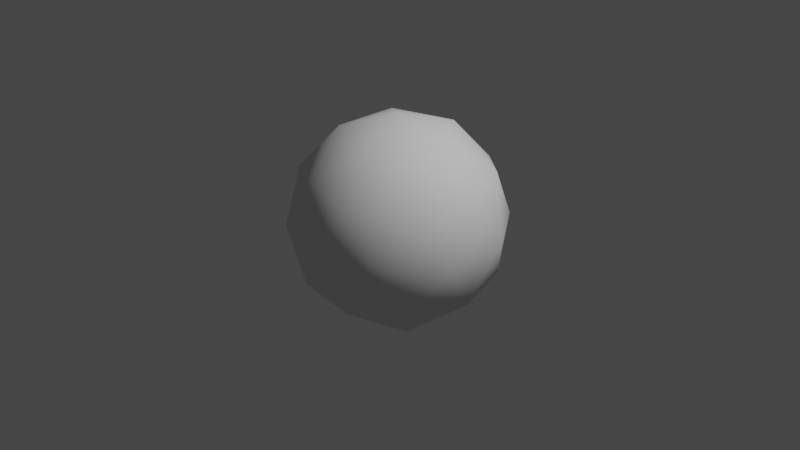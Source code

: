 # Source: BCellBlend.blend  (saved by Blender 3.2.14; exported with 4.5.12 LTS)
import bpy
from mathutils import Matrix  # noqa: F401  (used for matrix-valued properties, if any)

bpy.ops.wm.read_factory_settings(use_empty=True)
scene = bpy.context.scene
scene.name = 'Scene'

# ---- collections
col_collection = bpy.data.collections.new('Collection'); scene.collection.children.link(col_collection)

# ---- world
world_world = bpy.data.worlds.new('World'); scene.world = world_world
world_world.use_nodes = True; world_world.node_tree.nodes.clear()
_N = world_world.node_tree.nodes; _L = world_world.node_tree.links
n0 = _N.new('ShaderNodeOutputWorld'); n0.name = 'World Output'; n0.location = (300, 300)
n1 = _N.new('ShaderNodeBackground'); n1.name = 'Background'; n1.location = (10, 300)
n1.inputs[0].default_value = (0.05088, 0.05088, 0.05088, 1.0)
_L.new(n1.outputs[0], n0.inputs[0])
n0.is_active_output = True
world_world.color = (0.05088, 0.05088, 0.05088)
world_world.use_sun_shadow = False
world_world.sun_shadow_jitter_overblur = 0.0

# ---- cameras
cam_camera = bpy.data.cameras.new('Camera')
cam_camera.clip_end = 100.0
cam_camera.ortho_scale = 7.314

# ---- lights
light_light = bpy.data.lights.new('Light', 'POINT')
light_light.transmission_factor = 0.0
light_light.energy = 1000.0
light_light.shadow_soft_size = 0.1
light_light.shadow_maximum_resolution = 0.006
light_light.use_absolute_resolution = True

# ---- meshes
me_icosphere = bpy.data.meshes.new('Icosphere')
me_icosphere.from_pydata([(0.0, 0.0, -1.0), (0.7236, -0.5257, -0.4472), (-0.2764, -0.8506, -0.4472), (-0.8944, 0.0, -0.4472), (-0.2764, 0.8506, -0.4472), (0.7236, 0.5257, -0.4472), (0.2764, -0.8506, 0.4472), (-0.7236, -0.5257, 0.4472), (-0.7236, 0.5257, 0.4472), (0.2764, 0.8506, 0.4472), (0.8944, 0.0, 0.4472), (0.0, 0.0, 1.0), (-0.1625, -0.5, -0.8507), (0.4253, -0.309, -0.8507), (0.2629, -0.809, -0.5257), (0.8506, 0.0, -0.5257), (0.4253, 0.309, -0.8507), (-0.5257, 0.0, -0.8507), (-0.6882, -0.5, -0.5257), (-0.1625, 0.5, -0.8507), (-0.6882, 0.5, -0.5257), (0.2629, 0.809, -0.5257), (0.9511, -0.309, 0.0), (0.9511, 0.309, 0.0), (0.0, -1.0, 0.0), (0.5878, -0.809, 0.0), (-0.9511, -0.309, 0.0), (-0.5878, -0.809, 0.0), (-0.5878, 0.809, 0.0), (-0.9511, 0.309, 0.0), (0.5878, 0.809, 0.0), (0.0, 1.0, 0.0), (0.6882, -0.5, 0.5257), (-0.2629, -0.809, 0.5257), (-0.8506, 0.0, 0.5257), (-0.2629, 0.809, 0.5257), (0.6882, 0.5, 0.5257), (0.1625, -0.5, 0.8507), (0.5257, 0.0, 0.8507), (-0.4253, -0.309, 0.8507), (-0.4253, 0.309, 0.8507), (0.1625, 0.5, 0.8507)], [], [(0, 13, 12), (1, 13, 15), (0, 12, 17), (0, 17, 19), (0, 19, 16), (1, 15, 22), (2, 14, 24), (3, 18, 26), (4, 20, 28), (5, 21, 30), (1, 22, 25), (2, 24, 27), (3, 26, 29), (4, 28, 31), (5, 30, 23), (6, 32, 37), (7, 33, 39), (8, 34, 40), (9, 35, 41), (10, 36, 38), (38, 41, 11), (38, 36, 41), (36, 9, 41), (41, 40, 11), (41, 35, 40), (35, 8, 40), (40, 39, 11), (40, 34, 39), (34, 7, 39), (39, 37, 11), (39, 33, 37), (33, 6, 37), (37, 38, 11), (37, 32, 38), (32, 10, 38), (23, 36, 10), (23, 30, 36), (30, 9, 36), (31, 35, 9), (31, 28, 35), (28, 8, 35), (29, 34, 8), (29, 26, 34), (26, 7, 34), (27, 33, 7), (27, 24, 33), (24, 6, 33), (25, 32, 6), (25, 22, 32), (22, 10, 32), (30, 31, 9), (30, 21, 31), (21, 4, 31), (28, 29, 8), (28, 20, 29), (20, 3, 29), (26, 27, 7), (26, 18, 27), (18, 2, 27), (24, 25, 6), (24, 14, 25), (14, 1, 25), (22, 23, 10), (22, 15, 23), (15, 5, 23), (16, 21, 5), (16, 19, 21), (19, 4, 21), (19, 20, 4), (19, 17, 20), (17, 3, 20), (17, 18, 3), (17, 12, 18), (12, 2, 18), (15, 16, 5), (15, 13, 16), (13, 0, 16), (12, 14, 2), (12, 13, 14), (13, 1, 14)])
me_icosphere.polygons.foreach_set('use_smooth', [True] * 80)
_uv = me_icosphere.uv_layers.new(name='UVMap')
_uv.uv.foreach_set('vector', [0.1818, 0.01381, 0.2273, 0.1713, 0.1364, 0.1713, 0.2727, 0.3287, 0.3182, 0.1713, 0.3636, 0.3287, 0.9091, 0.01381, 0.9545, 0.1713, 0.8636, 0.1713, 0.7273, 0.01381, 0.7727, 0.1713, 0.6818, 0.1713, 0.5455, 0.01381, 0.5909, 0.1713, 0.5, 0.1713, 0.2727, 0.3287, 0.3636, 0.3287, 0.3182, 0.4862, 0.09091, 0.3287, 0.1818, 0.3287, 0.1364, 0.4862, 0.8182, 0.3287, 0.9091, 0.3287, 0.8636, 0.4862, 0.6364, 0.3287, 0.7273, 0.3287, 0.6818, 0.4862, 0.4545, 0.3287, 0.5455, 0.3287, 0.5, 0.4862, 0.2727, 0.3287, 0.3182, 0.4862, 0.2273, 0.4862, 0.09091, 0.3287, 0.1364, 0.4862, 0.04546, 0.4862, 0.8182, 0.3287, 0.8636, 0.4862, 0.7727, 0.4862, 0.6364, 0.3287, 0.6818, 0.4862, 0.5909, 0.4862, 0.4545, 0.3287, 0.5, 0.4862, 0.4091, 0.4862, 0.1818, 0.6437, 0.2727, 0.6437, 0.2273, 0.8011, 0.0, 0.6437, 0.09091, 0.6437, 0.04546, 0.8011, 0.7273, 0.6437, 0.8182, 0.6437, 0.7727, 0.8011, 0.5455, 0.6437, 0.6364, 0.6437, 0.5909, 0.8011, 0.3636, 0.6437, 0.4545, 0.6437, 0.4091, 0.8011, 0.4091, 0.8011, 0.5, 0.8011, 0.4545, 0.9586, 0.4091, 0.8011, 0.4545, 0.6437, 0.5, 0.8011, 0.4545, 0.6437, 0.5455, 0.6437, 0.5, 0.8011, 0.5909, 0.8011, 0.6818, 0.8011, 0.6364, 0.9586, 0.5909, 0.8011, 0.6364, 0.6437, 0.6818, 0.8011, 0.6364, 0.6437, 0.7273, 0.6437, 0.6818, 0.8011, 0.7727, 0.8011, 0.8636, 0.8011, 0.8182, 0.9586, 0.7727, 0.8011, 0.8182, 0.6437, 0.8636, 0.8011, 0.8182, 0.6437, 0.9091, 0.6437, 0.8636, 0.8011, 0.04546, 0.8011, 0.1364, 0.8011, 0.09091, 0.9586, 0.04546, 0.8011, 0.09091, 0.6437, 0.1364, 0.8011, 0.09091, 0.6437, 0.1818, 0.6437, 0.1364, 0.8011, 0.2273, 0.8011, 0.3182, 0.8011, 0.2727, 0.9586, 0.2273, 0.8011, 0.2727, 0.6437, 0.3182, 0.8011, 0.2727, 0.6437, 0.3636, 0.6437, 0.3182, 0.8011, 0.4091, 0.4862, 0.4545, 0.6437, 0.3636, 0.6437, 0.4091, 0.4862, 0.5, 0.4862, 0.4545, 0.6437, 0.5, 0.4862, 0.5455, 0.6437, 0.4545, 0.6437, 0.5909, 0.4862, 0.6364, 0.6437, 0.5455, 0.6437, 0.5909, 0.4862, 0.6818, 0.4862, 0.6364, 0.6437, 0.6818, 0.4862, 0.7273, 0.6437, 0.6364, 0.6437, 0.7727, 0.4862, 0.8182, 0.6437, 0.7273, 0.6437, 0.7727, 0.4862, 0.8636, 0.4862, 0.8182, 0.6437, 0.8636, 0.4862, 0.9091, 0.6437, 0.8182, 0.6437, 0.04546, 0.4862, 0.09091, 0.6437, 0.0, 0.6437, 0.04546, 0.4862, 0.1364, 0.4862, 0.09091, 0.6437, 0.1364, 0.4862, 0.1818, 0.6437, 0.09091, 0.6437, 0.2273, 0.4862, 0.2727, 0.6437, 0.1818, 0.6437, 0.2273, 0.4862, 0.3182, 0.4862, 0.2727, 0.6437, 0.3182, 0.4862, 0.3636, 0.6437, 0.2727, 0.6437, 0.5, 0.4862, 0.5909, 0.4862, 0.5455, 0.6437, 0.5, 0.4862, 0.5455, 0.3287, 0.5909, 0.4862, 0.5455, 0.3287, 0.6364, 0.3287, 0.5909, 0.4862, 0.6818, 0.4862, 0.7727, 0.4862, 0.7273, 0.6437, 0.6818, 0.4862, 0.7273, 0.3287, 0.7727, 0.4862, 0.7273, 0.3287, 0.8182, 0.3287, 0.7727, 0.4862, 0.8636, 0.4862, 0.9545, 0.4862, 0.9091, 0.6437, 0.8636, 0.4862, 0.9091, 0.3287, 0.9545, 0.4862, 0.9091, 0.3287, 1.0, 0.3287, 0.9545, 0.4862, 0.1364, 0.4862, 0.2273, 0.4862, 0.1818, 0.6437, 0.1364, 0.4862, 0.1818, 0.3287, 0.2273, 0.4862, 0.1818, 0.3287, 0.2727, 0.3287, 0.2273, 0.4862, 0.3182, 0.4862, 0.4091, 0.4862, 0.3636, 0.6437, 0.3182, 0.4862, 0.3636, 0.3287, 0.4091, 0.4862, 0.3636, 0.3287, 0.4545, 0.3287, 0.4091, 0.4862, 0.5, 0.1713, 0.5455, 0.3287, 0.4545, 0.3287, 0.5, 0.1713, 0.5909, 0.1713, 0.5455, 0.3287, 0.5909, 0.1713, 0.6364, 0.3287, 0.5455, 0.3287, 0.6818, 0.1713, 0.7273, 0.3287, 0.6364, 0.3287, 0.6818, 0.1713, 0.7727, 0.1713, 0.7273, 0.3287, 0.7727, 0.1713, 0.8182, 0.3287, 0.7273, 0.3287, 0.8636, 0.1713, 0.9091, 0.3287, 0.8182, 0.3287, 0.8636, 0.1713, 0.9545, 0.1713, 0.9091, 0.3287, 0.9545, 0.1713, 1.0, 0.3287, 0.9091, 0.3287, 0.3636, 0.3287, 0.4091, 0.1713, 0.4545, 0.3287, 0.3636, 0.3287, 0.3182, 0.1713, 0.4091, 0.1713, 0.3182, 0.1713, 0.3636, 0.01381, 0.4091, 0.1713, 0.1364, 0.1713, 0.1818, 0.3287, 0.09091, 0.3287, 0.1364, 0.1713, 0.2273, 0.1713, 0.1818, 0.3287, 0.2273, 0.1713, 0.2727, 0.3287, 0.1818, 0.3287])
me_icosphere.update()
me_icosphere_001 = bpy.data.meshes.new('Icosphere.001')
me_icosphere_001.from_pydata([(0.0, 0.0, -1.0), (0.7236, -0.5257, -0.4472), (-0.2764, -0.8506, -0.4472), (-0.8944, 0.0, -0.4472), (-0.2764, 0.8506, -0.4472), (0.7236, 0.5257, -0.4472), (0.2764, -0.8506, 0.4472), (-0.7236, -0.5257, 0.4472), (-0.7236, 0.5257, 0.4472), (0.2764, 0.8506, 0.4472), (0.8944, 0.0, 0.4472), (0.0, 0.0, 1.0)], [], [(0, 1, 2), (1, 0, 5), (0, 2, 3), (0, 3, 4), (0, 4, 5), (1, 5, 10), (2, 1, 6), (3, 2, 7), (4, 3, 8), (5, 4, 9), (1, 10, 6), (2, 6, 7), (3, 7, 8), (4, 8, 9), (5, 9, 10), (6, 10, 11), (7, 6, 11), (8, 7, 11), (9, 8, 11), (10, 9, 11)])
me_icosphere_001.polygons.foreach_set('use_smooth', [True] * 20)
_uv = me_icosphere_001.uv_layers.new(name='UVMap')
_uv.uv.foreach_set('vector', [0.1818, 0.01381, 0.2727, 0.3287, 0.09091, 0.3287, 0.2727, 0.3287, 0.3636, 0.01381, 0.4545, 0.3287, 0.9091, 0.01381, 1.0, 0.3287, 0.8182, 0.3287, 0.7273, 0.01381, 0.8182, 0.3287, 0.6364, 0.3287, 0.5455, 0.01381, 0.6364, 0.3287, 0.4545, 0.3287, 0.2727, 0.3287, 0.4545, 0.3287, 0.3636, 0.6437, 0.09091, 0.3287, 0.2727, 0.3287, 0.1818, 0.6437, 0.8182, 0.3287, 1.0, 0.3287, 0.9091, 0.6437, 0.6364, 0.3287, 0.8182, 0.3287, 0.7273, 0.6437, 0.4545, 0.3287, 0.6364, 0.3287, 0.5455, 0.6437, 0.2727, 0.3287, 0.3636, 0.6437, 0.1818, 0.6437, 0.09091, 0.3287, 0.1818, 0.6437, 0.0, 0.6437, 0.8182, 0.3287, 0.9091, 0.6437, 0.7273, 0.6437, 0.6364, 0.3287, 0.7273, 0.6437, 0.5455, 0.6437, 0.4545, 0.3287, 0.5455, 0.6437, 0.3636, 0.6437, 0.1818, 0.6437, 0.3636, 0.6437, 0.2727, 0.9586, 0.0, 0.6437, 0.1818, 0.6437, 0.09091, 0.9586, 0.7273, 0.6437, 0.9091, 0.6437, 0.8182, 0.9586, 0.5455, 0.6437, 0.7273, 0.6437, 0.6364, 0.9586, 0.3636, 0.6437, 0.5455, 0.6437, 0.4545, 0.9586])
me_icosphere_001.update()
me_icosphere_002 = bpy.data.meshes.new('Icosphere.002')
me_icosphere_002.from_pydata([(0.0, 0.0, -1.0), (0.7236, -0.5257, -0.4472), (-0.2764, -0.8506, -0.4472), (-0.8944, 0.0, -0.4472), (-0.2764, 0.8506, -0.4472), (0.7236, 0.5257, -0.4472), (0.2764, -0.8506, 0.4472), (-0.7236, -0.5257, 0.4472), (-0.7236, 0.5257, 0.4472), (0.2764, 0.8506, 0.4472), (0.8944, 0.0, 0.4472), (0.0, 0.0, 1.0), (-0.1625, -0.5, -0.8507), (0.4253, -0.309, -0.8507), (0.2629, -0.809, -0.5257), (0.8506, 0.0, -0.5257), (0.4253, 0.309, -0.8507), (-0.5257, 0.0, -0.8507), (-0.6882, -0.5, -0.5257), (-0.1625, 0.5, -0.8507), (-0.6882, 0.5, -0.5257), (0.2629, 0.809, -0.5257), (0.9511, -0.309, 0.0), (0.9511, 0.309, 0.0), (0.0, -1.0, 0.0), (0.5878, -0.809, 0.0), (-0.9511, -0.309, 0.0), (-0.5878, -0.809, 0.0), (-0.5878, 0.809, 0.0), (-0.9511, 0.309, 0.0), (0.5878, 0.809, 0.0), (0.0, 1.0, 0.0), (0.6882, -0.5, 0.5257), (-0.2629, -0.809, 0.5257), (-0.8506, 0.0, 0.5257), (-0.2629, 0.809, 0.5257), (0.6882, 0.5, 0.5257), (0.1625, -0.5, 0.8507), (0.5257, 0.0, 0.8507), (-0.4253, -0.309, 0.8507), (-0.4253, 0.309, 0.8507), (0.1625, 0.5, 0.8507)], [], [(0, 13, 12), (1, 13, 15), (0, 12, 17), (0, 17, 19), (0, 19, 16), (1, 15, 22), (2, 14, 24), (3, 18, 26), (4, 20, 28), (5, 21, 30), (1, 22, 25), (2, 24, 27), (3, 26, 29), (4, 28, 31), (5, 30, 23), (6, 32, 37), (7, 33, 39), (8, 34, 40), (9, 35, 41), (10, 36, 38), (38, 41, 11), (38, 36, 41), (36, 9, 41), (41, 40, 11), (41, 35, 40), (35, 8, 40), (40, 39, 11), (40, 34, 39), (34, 7, 39), (39, 37, 11), (39, 33, 37), (33, 6, 37), (37, 38, 11), (37, 32, 38), (32, 10, 38), (23, 36, 10), (23, 30, 36), (30, 9, 36), (31, 35, 9), (31, 28, 35), (28, 8, 35), (29, 34, 8), (29, 26, 34), (26, 7, 34), (27, 33, 7), (27, 24, 33), (24, 6, 33), (25, 32, 6), (25, 22, 32), (22, 10, 32), (30, 31, 9), (30, 21, 31), (21, 4, 31), (28, 29, 8), (28, 20, 29), (20, 3, 29), (26, 27, 7), (26, 18, 27), (18, 2, 27), (24, 25, 6), (24, 14, 25), (14, 1, 25), (22, 23, 10), (22, 15, 23), (15, 5, 23), (16, 21, 5), (16, 19, 21), (19, 4, 21), (19, 20, 4), (19, 17, 20), (17, 3, 20), (17, 18, 3), (17, 12, 18), (12, 2, 18), (15, 16, 5), (15, 13, 16), (13, 0, 16), (12, 14, 2), (12, 13, 14), (13, 1, 14)])
me_icosphere_002.polygons.foreach_set('use_smooth', [True] * 80)
_uv = me_icosphere_002.uv_layers.new(name='UVMap')
_uv.uv.foreach_set('vector', [0.1818, 0.01381, 0.2273, 0.1713, 0.1364, 0.1713, 0.2727, 0.3287, 0.3182, 0.1713, 0.3636, 0.3287, 0.9091, 0.01381, 0.9545, 0.1713, 0.8636, 0.1713, 0.7273, 0.01381, 0.7727, 0.1713, 0.6818, 0.1713, 0.5455, 0.01381, 0.5909, 0.1713, 0.5, 0.1713, 0.2727, 0.3287, 0.3636, 0.3287, 0.3182, 0.4862, 0.09091, 0.3287, 0.1818, 0.3287, 0.1364, 0.4862, 0.8182, 0.3287, 0.9091, 0.3287, 0.8636, 0.4862, 0.6364, 0.3287, 0.7273, 0.3287, 0.6818, 0.4862, 0.4545, 0.3287, 0.5455, 0.3287, 0.5, 0.4862, 0.2727, 0.3287, 0.3182, 0.4862, 0.2273, 0.4862, 0.09091, 0.3287, 0.1364, 0.4862, 0.04546, 0.4862, 0.8182, 0.3287, 0.8636, 0.4862, 0.7727, 0.4862, 0.6364, 0.3287, 0.6818, 0.4862, 0.5909, 0.4862, 0.4545, 0.3287, 0.5, 0.4862, 0.4091, 0.4862, 0.1818, 0.6437, 0.2727, 0.6437, 0.2273, 0.8011, 0.0, 0.6437, 0.09091, 0.6437, 0.04546, 0.8011, 0.7273, 0.6437, 0.8182, 0.6437, 0.7727, 0.8011, 0.5455, 0.6437, 0.6364, 0.6437, 0.5909, 0.8011, 0.3636, 0.6437, 0.4545, 0.6437, 0.4091, 0.8011, 0.4091, 0.8011, 0.5, 0.8011, 0.4545, 0.9586, 0.4091, 0.8011, 0.4545, 0.6437, 0.5, 0.8011, 0.4545, 0.6437, 0.5455, 0.6437, 0.5, 0.8011, 0.5909, 0.8011, 0.6818, 0.8011, 0.6364, 0.9586, 0.5909, 0.8011, 0.6364, 0.6437, 0.6818, 0.8011, 0.6364, 0.6437, 0.7273, 0.6437, 0.6818, 0.8011, 0.7727, 0.8011, 0.8636, 0.8011, 0.8182, 0.9586, 0.7727, 0.8011, 0.8182, 0.6437, 0.8636, 0.8011, 0.8182, 0.6437, 0.9091, 0.6437, 0.8636, 0.8011, 0.04546, 0.8011, 0.1364, 0.8011, 0.09091, 0.9586, 0.04546, 0.8011, 0.09091, 0.6437, 0.1364, 0.8011, 0.09091, 0.6437, 0.1818, 0.6437, 0.1364, 0.8011, 0.2273, 0.8011, 0.3182, 0.8011, 0.2727, 0.9586, 0.2273, 0.8011, 0.2727, 0.6437, 0.3182, 0.8011, 0.2727, 0.6437, 0.3636, 0.6437, 0.3182, 0.8011, 0.4091, 0.4862, 0.4545, 0.6437, 0.3636, 0.6437, 0.4091, 0.4862, 0.5, 0.4862, 0.4545, 0.6437, 0.5, 0.4862, 0.5455, 0.6437, 0.4545, 0.6437, 0.5909, 0.4862, 0.6364, 0.6437, 0.5455, 0.6437, 0.5909, 0.4862, 0.6818, 0.4862, 0.6364, 0.6437, 0.6818, 0.4862, 0.7273, 0.6437, 0.6364, 0.6437, 0.7727, 0.4862, 0.8182, 0.6437, 0.7273, 0.6437, 0.7727, 0.4862, 0.8636, 0.4862, 0.8182, 0.6437, 0.8636, 0.4862, 0.9091, 0.6437, 0.8182, 0.6437, 0.04546, 0.4862, 0.09091, 0.6437, 0.0, 0.6437, 0.04546, 0.4862, 0.1364, 0.4862, 0.09091, 0.6437, 0.1364, 0.4862, 0.1818, 0.6437, 0.09091, 0.6437, 0.2273, 0.4862, 0.2727, 0.6437, 0.1818, 0.6437, 0.2273, 0.4862, 0.3182, 0.4862, 0.2727, 0.6437, 0.3182, 0.4862, 0.3636, 0.6437, 0.2727, 0.6437, 0.5, 0.4862, 0.5909, 0.4862, 0.5455, 0.6437, 0.5, 0.4862, 0.5455, 0.3287, 0.5909, 0.4862, 0.5455, 0.3287, 0.6364, 0.3287, 0.5909, 0.4862, 0.6818, 0.4862, 0.7727, 0.4862, 0.7273, 0.6437, 0.6818, 0.4862, 0.7273, 0.3287, 0.7727, 0.4862, 0.7273, 0.3287, 0.8182, 0.3287, 0.7727, 0.4862, 0.8636, 0.4862, 0.9545, 0.4862, 0.9091, 0.6437, 0.8636, 0.4862, 0.9091, 0.3287, 0.9545, 0.4862, 0.9091, 0.3287, 1.0, 0.3287, 0.9545, 0.4862, 0.1364, 0.4862, 0.2273, 0.4862, 0.1818, 0.6437, 0.1364, 0.4862, 0.1818, 0.3287, 0.2273, 0.4862, 0.1818, 0.3287, 0.2727, 0.3287, 0.2273, 0.4862, 0.3182, 0.4862, 0.4091, 0.4862, 0.3636, 0.6437, 0.3182, 0.4862, 0.3636, 0.3287, 0.4091, 0.4862, 0.3636, 0.3287, 0.4545, 0.3287, 0.4091, 0.4862, 0.5, 0.1713, 0.5455, 0.3287, 0.4545, 0.3287, 0.5, 0.1713, 0.5909, 0.1713, 0.5455, 0.3287, 0.5909, 0.1713, 0.6364, 0.3287, 0.5455, 0.3287, 0.6818, 0.1713, 0.7273, 0.3287, 0.6364, 0.3287, 0.6818, 0.1713, 0.7727, 0.1713, 0.7273, 0.3287, 0.7727, 0.1713, 0.8182, 0.3287, 0.7273, 0.3287, 0.8636, 0.1713, 0.9091, 0.3287, 0.8182, 0.3287, 0.8636, 0.1713, 0.9545, 0.1713, 0.9091, 0.3287, 0.9545, 0.1713, 1.0, 0.3287, 0.9091, 0.3287, 0.3636, 0.3287, 0.4091, 0.1713, 0.4545, 0.3287, 0.3636, 0.3287, 0.3182, 0.1713, 0.4091, 0.1713, 0.3182, 0.1713, 0.3636, 0.01381, 0.4091, 0.1713, 0.1364, 0.1713, 0.1818, 0.3287, 0.09091, 0.3287, 0.1364, 0.1713, 0.2273, 0.1713, 0.1818, 0.3287, 0.2273, 0.1713, 0.2727, 0.3287, 0.1818, 0.3287])
me_icosphere_002.update()
arm_armature = bpy.data.armatures.new('Armature')  # bones are not reproduced

# ---- objects
ob_light = bpy.data.objects.new('Light', light_light)
ob_camera = bpy.data.objects.new('Camera', cam_camera)
ob_icosphere = bpy.data.objects.new('Icosphere', me_icosphere)
ob_icosphere_001 = bpy.data.objects.new('Icosphere.001', me_icosphere_001)
ob_armature = bpy.data.objects.new('Armature', arm_armature)
ob_icosphere_002 = bpy.data.objects.new('Icosphere.002', me_icosphere_002)

# ---- transforms, parenting, visibility, modifiers, constraints
ob_light.location = (4.076, 1.005, 5.904)
ob_light.rotation_euler = (0.6503, 0.05522, 1.866)
ob_light.lock_rotations_4d = False
ob_light.empty_display_type = 'ARROWS'
ob_light.color = (0.0, 0.0, 0.0, 0.0)
ob_light.lineart.crease_threshold = 0.0
ob_camera.location = (7.359, -6.926, 4.958)
ob_camera.rotation_euler = (1.109, 0.0, 0.8149)
ob_camera.lock_rotations_4d = False
ob_camera.empty_display_type = 'ARROWS'
ob_camera.color = (0.0, 0.0, 0.0, 0.0)
ob_camera.display_type = 'WIRE'
ob_camera.lineart.crease_threshold = 0.0
ob_icosphere.parent = ob_armature
ob_icosphere.matrix_parent_inverse = Matrix(((1.0, -0.0, 0.0, -0.0), (0.0, -4.371e-08, -1.0, 0.0), (0.0, 1.0, -4.371e-08, 0.0), (-0.0, 0.0, 0.0, 1.0)))
ob_icosphere.location = (0.0, 0.0, 0.0)
_vg = ob_icosphere.vertex_groups.new(name='Front')
for _i, _w in zip([4, 9, 21, 28, 30, 31, 35, 36], [0.9955, 1.0, 0.9992, 0.9902, 0.9651, 0.9995, 0.9997, 0.07058]): _vg.add([_i], _w, 'REPLACE')
_vg = ob_icosphere.vertex_groups.new(name='Root')
for _i, _w in zip([0, 1, 2, 3, 4, 5, 6, 7, 8, 9, 10, 11, 12, 13, 14, 15, 16, 17, 18, 19, 20, 21, 22, 23, 24, 25, 26, 27, 28, 29, 30, 31, 32, 33, 34, 35, 36, 37, 38, 39, 40, 41], [1.0, 1.0, 1.0, 1.0, 1.0, 0.9997, 1.0, 1.0, 1.0, 1.0, 1.0, 0.9999, 1.0, 1.0, 1.0, 1.0, 1.0, 0.9999, 1.0, 1.0, 1.0, 1.0, 1.0, 1.0, 1.0, 1.0, 1.0, 1.0, 1.0, 1.0, 1.0, 1.0, 1.0, 1.0, 1.0, 1.0, 1.0, 1.0, 1.0, 0.9997, 1.0, 1.0]): _vg.add([_i], _w, 'REPLACE')
_vg = ob_icosphere.vertex_groups.new(name='Nucleus')
for _i, _w in zip([3, 4, 7, 8, 9, 11, 17, 18, 19, 20, 21, 26, 27, 28, 29, 30, 31, 33, 34, 35, 37, 39, 40, 41], [0.0, 0.0, 0.0, 0.0, 0.0, 0.0, 0.0, 0.0, 0.0, 0.0, 0.0, 0.0, 0.0, 0.0, 0.0, 0.0, 0.0, 0.0, 0.0, 0.0, 0.0, 0.0, 0.0, 0.0]): _vg.add([_i], _w, 'REPLACE')
_m = ob_icosphere.modifiers.new('Armature', 'ARMATURE')
_m.object = ob_armature
ob_icosphere_001.parent = ob_armature
ob_icosphere_001.matrix_parent_inverse = Matrix(((1.0, -0.0, 0.0, -0.0), (0.0, -4.371e-08, -1.0, 0.0), (0.0, 1.0, -4.371e-08, 0.0), (-0.0, 0.0, 0.0, 1.0)))
ob_icosphere_001.location = (0.0, 0.0, 0.0)
ob_icosphere_001.scale = (0.4127, 0.4127, 0.4127)
_vg = ob_icosphere_001.vertex_groups.new(name='Group')
_vg = ob_icosphere_001.vertex_groups.new(name='Root')
_vg = ob_icosphere_001.vertex_groups.new(name='Front')
_vg = ob_icosphere_001.vertex_groups.new(name='Nucleus')
_vg.add([0, 1, 2, 3, 4, 5, 6, 7, 8, 9, 10, 11], 1.0, 'REPLACE')
_m = ob_icosphere_001.modifiers.new('Armature', 'ARMATURE')
_m.object = ob_armature
ob_armature.location = (0.0, 0.0, 0.0)
ob_armature.rotation_euler = (-1.571, -0.0, 0.0)
ob_armature.show_in_front = True
ob_icosphere_002.parent = ob_armature
ob_icosphere_002.matrix_parent_inverse = Matrix(((1.0, -0.0, 0.0, -0.0), (0.0, -4.371e-08, -1.0, 0.0), (0.0, 1.0, -4.371e-08, 0.0), (-0.0, 0.0, 0.0, 1.0)))
ob_icosphere_002.location = (0.0, 0.0, 0.0)
ob_icosphere_002.scale = (1.141, 1.141, 1.141)
_vg = ob_icosphere_002.vertex_groups.new(name='Front')
for _i, _w in zip([4, 9, 21, 28, 30, 31, 35, 36], [0.9955, 1.0, 0.9992, 0.9902, 0.9651, 0.9995, 0.9997, 0.07058]): _vg.add([_i], _w, 'REPLACE')
_vg = ob_icosphere_002.vertex_groups.new(name='Root')
for _i, _w in zip([0, 1, 2, 3, 4, 5, 6, 7, 8, 9, 10, 11, 12, 13, 14, 15, 16, 17, 18, 19, 20, 21, 22, 23, 24, 25, 26, 27, 28, 29, 30, 31, 32, 33, 34, 35, 36, 37, 38, 39, 40, 41], [1.0, 1.0, 1.0, 1.0, 1.0, 0.9997, 1.0, 1.0, 1.0, 1.0, 1.0, 0.9999, 1.0, 1.0, 1.0, 1.0, 1.0, 0.9999, 1.0, 1.0, 1.0, 1.0, 1.0, 1.0, 1.0, 1.0, 1.0, 1.0, 1.0, 1.0, 1.0, 1.0, 1.0, 1.0, 1.0, 1.0, 1.0, 1.0, 1.0, 0.9997, 1.0, 1.0]): _vg.add([_i], _w, 'REPLACE')
_vg = ob_icosphere_002.vertex_groups.new(name='Nucleus')
for _i, _w in zip([3, 4, 7, 8, 9, 11, 17, 18, 19, 20, 21, 26, 27, 28, 29, 30, 31, 33, 34, 35, 37, 39, 40, 41], [0.0, 0.0, 0.0, 0.0, 0.0, 0.0, 0.0, 0.0, 0.0, 0.0, 0.0, 0.0, 0.0, 0.0, 0.0, 0.0, 0.0, 0.0, 0.0, 0.0, 0.0, 0.0, 0.0, 0.0]): _vg.add([_i], _w, 'REPLACE')
_m = ob_icosphere_002.modifiers.new('Armature', 'ARMATURE')
_m.object = ob_armature

# ---- collection membership
col_collection.objects.link(ob_light)
col_collection.objects.link(ob_camera)
col_collection.objects.link(ob_icosphere)
col_collection.objects.link(ob_icosphere_001)
col_collection.objects.link(ob_armature)
col_collection.objects.link(ob_icosphere_002)

# ---- scene / render settings (as saved in the file)
scene.camera = ob_camera
scene.frame_start = 0; scene.frame_end = 15; scene.frame_set(13)
scene.render.engine = 'BLENDER_EEVEE_NEXT'
scene.cycles.sampling_pattern = 'TABULATED_SOBOL'
scene.cycles.use_light_tree = False
scene.view_settings.view_transform = 'Filmic'
bpy.context.view_layer.update()
